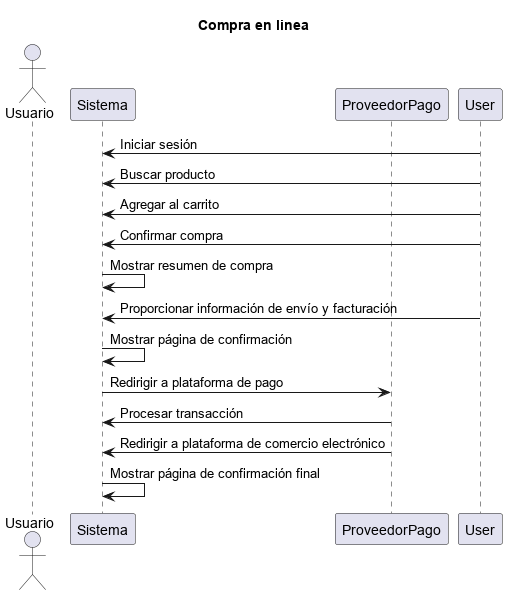

The diagram above was rendered by PlantUML. Its source (embedded in the PNG):
@startuml umlSeqCompraOnline
title "Compra en linea"
actor Usuario
participant Sistema
participant ProveedorPago

User -> Sistema: Iniciar sesión
User -> Sistema: Buscar producto
User -> Sistema: Agregar al carrito
User -> Sistema: Confirmar compra
Sistema -> Sistema: Mostrar resumen de compra
User -> Sistema: Proporcionar información de envío y facturación
Sistema -> Sistema: Mostrar página de confirmación
Sistema -> ProveedorPago: Redirigir a plataforma de pago
ProveedorPago -> Sistema: Procesar transacción
ProveedorPago -> Sistema: Redirigir a plataforma de comercio electrónico
Sistema -> Sistema: Mostrar página de confirmación final
@enduml